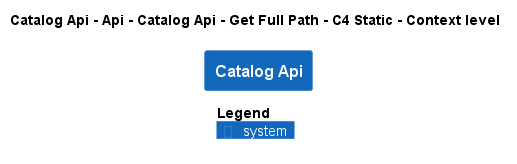

The diagram above was rendered by PlantUML. Its source (embedded in the PNG):
@startuml
!pragma layout smetana
!include ..\..\..\..\..\..\..\..\..\..\..\.c4s\C4_Context.puml

AddElementTag("c4interflow:lifecycle:new", $bgColor=green, $fontColor=#ffffff, $borderColor=green, $shadowing="False")
AddElementTag("c4interflow:lifecycle:changed", $bgColor=orange, $fontColor=#ffffff, $borderColor=orange, $shadowing="False")
AddElementTag("c4interflow:lifecycle:removed", $bgColor=red, $fontColor=#ffffff, $borderColor=red, $shadowing="False")

AddRelTag("c4interflow:lifecycle:new", $textColor=green, $lineColor=green)
AddRelTag("c4interflow:lifecycle:changed", $textColor=orange, $lineColor=orange)
AddRelTag("c4interflow:lifecycle:removed", $textColor=red, $lineColor=red)

SHOW_PERSON_PORTRAIT()
LAYOUT_TOP_DOWN()

skinparam linetype polyline

title Catalog Api - Api - Catalog Api - Get Full Path - C4 Static - Context level

System(dotnet.eShop.Architecture.SoftwareSystems.CatalogApi, "Catalog Api", "")



SHOW_LEGEND()
@enduml